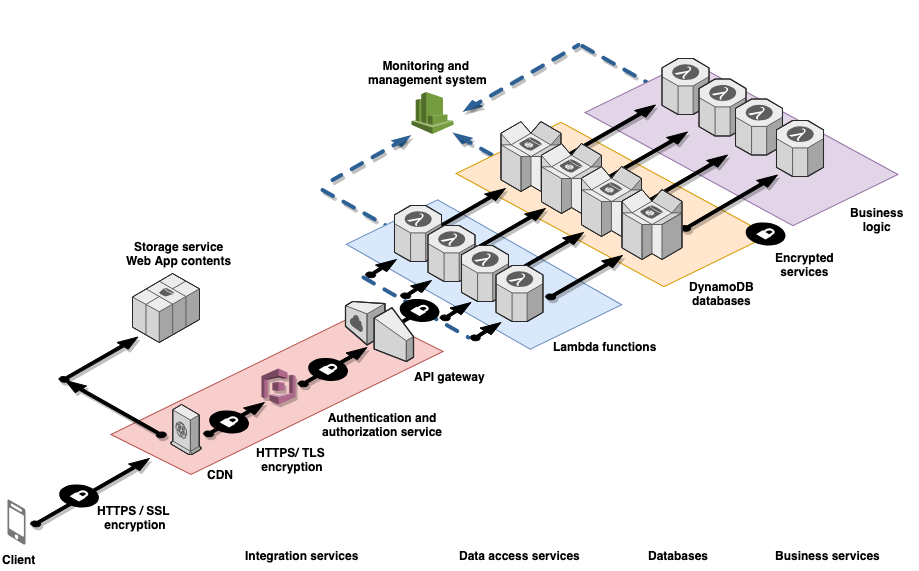

The diagram above was exported from draw.io. Its source (the exported page's mxGraphModel, read from the mxfile embedded in the PNG):
<mxGraphModel dx="918" dy="569" grid="1" gridSize="10" guides="1" tooltips="1" connect="1" arrows="1" fold="1" page="1" pageScale="1" pageWidth="827" pageHeight="1169" math="0" shadow="0">
  <root>
    <mxCell id="0" />
    <mxCell id="1" parent="0" />
    <mxCell id="bYcEV4Z7Xyx4Fel30AaI-63" value="" style="shape=parallelogram;perimeter=parallelogramPerimeter;whiteSpace=wrap;html=1;size=0.1626125399465;flipH=0;rotation=-26;fillColor=#f8cecc;strokeColor=#b85450;flipV=1;" parent="1" vertex="1">
      <mxGeometry x="214" y="447" width="335" height="71" as="geometry" />
    </mxCell>
    <mxCell id="bYcEV4Z7Xyx4Fel30AaI-25" value="" style="verticalLabelPosition=bottom;html=1;verticalAlign=top;strokeWidth=1;align=center;outlineConnect=0;dashed=0;outlineConnect=0;shape=mxgraph.aws3d.arrowNE;fillColor=#000000;aspect=fixed;shadow=1;" parent="1" vertex="1">
      <mxGeometry x="308" y="492" width="61" height="34" as="geometry" />
    </mxCell>
    <mxCell id="bYcEV4Z7Xyx4Fel30AaI-98" value="" style="verticalLabelPosition=bottom;html=1;verticalAlign=top;strokeWidth=1;align=center;outlineConnect=0;dashed=0;outlineConnect=0;shape=mxgraph.aws3d.arrowNE;fillColor=#000000;aspect=fixed;shadow=1;" parent="1" vertex="1">
      <mxGeometry x="402.5" y="437" width="69" height="39" as="geometry" />
    </mxCell>
    <mxCell id="bYcEV4Z7Xyx4Fel30AaI-86" value="" style="verticalLabelPosition=bottom;html=1;verticalAlign=top;strokeWidth=1;align=center;outlineConnect=0;dashed=0;outlineConnect=0;shape=mxgraph.aws3d.dashedArrowlessEdge;fillColor=#000000;aspect=fixed;shadow=1;" parent="1" vertex="1">
      <mxGeometry x="687" y="135.5" width="69" height="39" as="geometry" />
    </mxCell>
    <mxCell id="bYcEV4Z7Xyx4Fel30AaI-93" value="" style="verticalLabelPosition=bottom;html=1;verticalAlign=top;strokeWidth=1;align=center;outlineConnect=0;dashed=0;outlineConnect=0;shape=mxgraph.aws3d.dashedEdge;fillColor=#000000;aspect=fixed;shadow=1;flipH=1;" parent="1" vertex="1">
      <mxGeometry x="557" y="222" width="53" height="30" as="geometry" />
    </mxCell>
    <mxCell id="bYcEV4Z7Xyx4Fel30AaI-84" value="" style="verticalLabelPosition=bottom;html=1;verticalAlign=top;strokeWidth=1;align=center;outlineConnect=0;dashed=0;outlineConnect=0;shape=mxgraph.aws3d.dashedArrowlessEdge;fillColor=#000000;aspect=fixed;shadow=1;" parent="1" vertex="1">
      <mxGeometry x="427" y="279.5" width="75" height="42" as="geometry" />
    </mxCell>
    <mxCell id="bYcEV4Z7Xyx4Fel30AaI-57" value="" style="shape=parallelogram;perimeter=parallelogramPerimeter;whiteSpace=wrap;html=1;size=0.5399451959657218;flipH=1;rotation=-26;fillColor=#ffe6cc;strokeColor=#d79b00;" parent="1" vertex="1">
      <mxGeometry x="590" y="197.5" width="254" height="193" as="geometry" />
    </mxCell>
    <mxCell id="bYcEV4Z7Xyx4Fel30AaI-70" value="" style="shape=parallelogram;perimeter=parallelogramPerimeter;whiteSpace=wrap;html=1;size=0.5399451959657218;flipH=1;rotation=-26;fillColor=#e1d5e7;strokeColor=#9673a6;" parent="1" vertex="1">
      <mxGeometry x="719" y="136.5" width="254" height="193" as="geometry" />
    </mxCell>
    <mxCell id="bYcEV4Z7Xyx4Fel30AaI-73" value="" style="verticalLabelPosition=bottom;html=1;verticalAlign=top;strokeWidth=1;align=center;outlineConnect=0;dashed=0;outlineConnect=0;shape=mxgraph.aws3d.arrowNE;fillColor=#000000;aspect=fixed;shadow=1;" parent="1" vertex="1">
      <mxGeometry x="658" y="194.5" width="102" height="58" as="geometry" />
    </mxCell>
    <mxCell id="bYcEV4Z7Xyx4Fel30AaI-74" value="" style="verticalLabelPosition=bottom;html=1;verticalAlign=top;strokeWidth=1;align=center;outlineConnect=0;dashed=0;outlineConnect=0;shape=mxgraph.aws3d.arrowNE;fillColor=#000000;aspect=fixed;shadow=1;" parent="1" vertex="1">
      <mxGeometry x="706" y="221.5" width="86" height="49" as="geometry" />
    </mxCell>
    <mxCell id="bYcEV4Z7Xyx4Fel30AaI-75" value="" style="verticalLabelPosition=bottom;html=1;verticalAlign=top;strokeWidth=1;align=center;outlineConnect=0;dashed=0;outlineConnect=0;shape=mxgraph.aws3d.arrowNE;fillColor=#000000;aspect=fixed;shadow=1;" parent="1" vertex="1">
      <mxGeometry x="747" y="244.5" width="85" height="49" as="geometry" />
    </mxCell>
    <mxCell id="bYcEV4Z7Xyx4Fel30AaI-76" value="" style="verticalLabelPosition=bottom;html=1;verticalAlign=top;strokeWidth=1;align=center;outlineConnect=0;dashed=0;outlineConnect=0;shape=mxgraph.aws3d.arrowNE;fillColor=#000000;aspect=fixed;shadow=1;" parent="1" vertex="1">
      <mxGeometry x="785" y="264.5" width="97" height="56" as="geometry" />
    </mxCell>
    <mxCell id="bYcEV4Z7Xyx4Fel30AaI-61" value="" style="shape=parallelogram;perimeter=parallelogramPerimeter;whiteSpace=wrap;html=1;size=0.5399451959657218;flipH=1;rotation=-26;fillColor=#dae8fc;strokeColor=#6c8ebf;" parent="1" vertex="1">
      <mxGeometry x="478" y="276.5" width="221" height="175" as="geometry" />
    </mxCell>
    <mxCell id="bYcEV4Z7Xyx4Fel30AaI-49" value="" style="verticalLabelPosition=bottom;html=1;verticalAlign=top;strokeWidth=1;align=center;outlineConnect=0;dashed=0;outlineConnect=0;shape=mxgraph.aws3d.arrowNE;fillColor=#000000;aspect=fixed;shadow=1;" parent="1" vertex="1">
      <mxGeometry x="533" y="278" width="77" height="44" as="geometry" />
    </mxCell>
    <mxCell id="bYcEV4Z7Xyx4Fel30AaI-50" value="" style="verticalLabelPosition=bottom;html=1;verticalAlign=top;strokeWidth=1;align=center;outlineConnect=0;dashed=0;outlineConnect=0;shape=mxgraph.aws3d.arrowNE;fillColor=#000000;aspect=fixed;shadow=1;" parent="1" vertex="1">
      <mxGeometry x="573" y="298" width="77" height="44" as="geometry" />
    </mxCell>
    <mxCell id="bYcEV4Z7Xyx4Fel30AaI-51" value="" style="verticalLabelPosition=bottom;html=1;verticalAlign=top;strokeWidth=1;align=center;outlineConnect=0;dashed=0;outlineConnect=0;shape=mxgraph.aws3d.arrowNE;fillColor=#000000;aspect=fixed;shadow=1;" parent="1" vertex="1">
      <mxGeometry x="611" y="322" width="77" height="44" as="geometry" />
    </mxCell>
    <mxCell id="bYcEV4Z7Xyx4Fel30AaI-52" value="" style="verticalLabelPosition=bottom;html=1;verticalAlign=top;strokeWidth=1;align=center;outlineConnect=0;dashed=0;outlineConnect=0;shape=mxgraph.aws3d.arrowNE;fillColor=#000000;aspect=fixed;shadow=1;" parent="1" vertex="1">
      <mxGeometry x="650" y="345" width="77" height="44" as="geometry" />
    </mxCell>
    <mxCell id="bYcEV4Z7Xyx4Fel30AaI-34" value="" style="verticalLabelPosition=bottom;html=1;verticalAlign=top;strokeWidth=1;align=center;outlineConnect=0;dashed=0;outlineConnect=0;shape=mxgraph.aws3d.arrowlessNE;fillColor=#000000;aspect=fixed;" parent="1" vertex="1">
      <mxGeometry x="493" y="401" width="31.6" height="18" as="geometry" />
    </mxCell>
    <mxCell id="bYcEV4Z7Xyx4Fel30AaI-3" value="" style="verticalLabelPosition=bottom;html=1;verticalAlign=top;strokeWidth=1;align=center;outlineConnect=0;dashed=0;outlineConnect=0;shape=mxgraph.aws3d.cloudfront;fillColor=#ECECEC;strokeColor=#5E5E5E;aspect=fixed;" parent="1" vertex="1">
      <mxGeometry x="275.5" y="494" width="30" height="50" as="geometry" />
    </mxCell>
    <mxCell id="bYcEV4Z7Xyx4Fel30AaI-4" value="CDN" style="text;html=1;resizable=0;points=[];autosize=1;align=center;verticalAlign=top;spacingTop=-4;direction=south;fontStyle=1" parent="1" vertex="1">
      <mxGeometry x="314.5" y="555" width="20" height="40" as="geometry" />
    </mxCell>
    <mxCell id="bYcEV4Z7Xyx4Fel30AaI-5" value="" style="verticalLabelPosition=bottom;html=1;verticalAlign=top;strokeWidth=1;align=center;outlineConnect=0;dashed=0;outlineConnect=0;shape=mxgraph.aws3d.arrowNE;fillColor=#000000;aspect=fixed;shadow=1;" parent="1" vertex="1">
      <mxGeometry x="135" y="548" width="119" height="68" as="geometry" />
    </mxCell>
    <mxCell id="bYcEV4Z7Xyx4Fel30AaI-7" value="Client" style="text;html=1;resizable=0;points=[];autosize=1;align=left;verticalAlign=top;spacingTop=-4;direction=west;fontStyle=1" parent="1" vertex="1">
      <mxGeometry x="105" y="639.5" width="50" height="20" as="geometry" />
    </mxCell>
    <mxCell id="bYcEV4Z7Xyx4Fel30AaI-8" value="" style="verticalLabelPosition=bottom;html=1;verticalAlign=top;strokeWidth=1;align=center;outlineConnect=0;dashed=0;outlineConnect=0;shape=mxgraph.aws3d.mobile_worker;aspect=fixed;strokeColor=none;fillColor=#777777;" parent="1" vertex="1">
      <mxGeometry x="112" y="589" width="18" height="45" as="geometry" />
    </mxCell>
    <mxCell id="bYcEV4Z7Xyx4Fel30AaI-9" value="" style="verticalLabelPosition=bottom;html=1;verticalAlign=top;strokeWidth=1;align=center;outlineConnect=0;dashed=0;outlineConnect=0;shape=mxgraph.aws3d.secureConnection;fillColor=#000000;strokeColor=#ffffff;aspect=fixed;" parent="1" vertex="1">
      <mxGeometry x="163.5" y="573.5" width="40" height="24" as="geometry" />
    </mxCell>
    <mxCell id="bYcEV4Z7Xyx4Fel30AaI-12" value="HTTPS / SSL &lt;br&gt;encryption&lt;br&gt;" style="text;html=1;resizable=0;points=[];autosize=1;align=center;verticalAlign=top;spacingTop=-4;fontStyle=1" parent="1" vertex="1">
      <mxGeometry x="194.5" y="591" width="90" height="30" as="geometry" />
    </mxCell>
    <mxCell id="bYcEV4Z7Xyx4Fel30AaI-13" value="" style="verticalLabelPosition=bottom;html=1;verticalAlign=top;strokeWidth=1;align=center;outlineConnect=0;dashed=0;outlineConnect=0;shape=mxgraph.aws3d.s3;fillColor=#ECECEC;strokeColor=#5E5E5E;aspect=fixed;" parent="1" vertex="1">
      <mxGeometry x="237" y="363" width="67" height="69" as="geometry" />
    </mxCell>
    <mxCell id="bYcEV4Z7Xyx4Fel30AaI-14" value="Storage service&lt;br&gt;Web App contents&lt;br&gt;" style="text;html=1;resizable=0;points=[];autosize=1;align=center;verticalAlign=top;spacingTop=-4;fontStyle=1" parent="1" vertex="1">
      <mxGeometry x="228.5" y="326.5" width="110" height="30" as="geometry" />
    </mxCell>
    <mxCell id="bYcEV4Z7Xyx4Fel30AaI-18" value="" style="verticalLabelPosition=bottom;html=1;verticalAlign=top;strokeWidth=1;align=center;outlineConnect=0;dashed=0;outlineConnect=0;shape=mxgraph.aws3d.arrowNE;fillColor=#000000;aspect=fixed;shadow=1;" parent="1" vertex="1">
      <mxGeometry x="163.5" y="426.5" width="79" height="45" as="geometry" />
    </mxCell>
    <mxCell id="bYcEV4Z7Xyx4Fel30AaI-19" value="" style="verticalLabelPosition=bottom;html=1;verticalAlign=top;strokeWidth=1;align=center;outlineConnect=0;dashed=0;outlineConnect=0;shape=mxgraph.aws3d.arrowNW;fillColor=#000000;aspect=fixed;shadow=1;" parent="1" vertex="1">
      <mxGeometry x="170" y="470" width="101" height="57" as="geometry" />
    </mxCell>
    <mxCell id="bYcEV4Z7Xyx4Fel30AaI-21" value="" style="verticalLabelPosition=bottom;html=1;verticalAlign=top;strokeWidth=1;align=center;outlineConnect=0;dashed=0;outlineConnect=0;shape=mxgraph.aws3d.internetGateway;fillColor=#ECECEC;strokeColor=#5E5E5E;aspect=fixed;flipH=1;" parent="1" vertex="1">
      <mxGeometry x="450" y="391" width="68" height="60" as="geometry" />
    </mxCell>
    <mxCell id="bYcEV4Z7Xyx4Fel30AaI-24" value="API gateway" style="text;html=1;resizable=0;points=[];autosize=1;align=center;verticalAlign=top;spacingTop=-4;fontStyle=1" parent="1" vertex="1">
      <mxGeometry x="514" y="457" width="80" height="20" as="geometry" />
    </mxCell>
    <mxCell id="bYcEV4Z7Xyx4Fel30AaI-28" value="" style="verticalLabelPosition=bottom;html=1;verticalAlign=top;strokeWidth=1;align=center;outlineConnect=0;dashed=0;outlineConnect=0;shape=mxgraph.aws3d.secureConnection;fillColor=#000000;strokeColor=#ffffff;aspect=fixed;" parent="1" vertex="1">
      <mxGeometry x="313.5" y="499.5" width="40" height="24" as="geometry" />
    </mxCell>
    <mxCell id="bYcEV4Z7Xyx4Fel30AaI-29" value="HTTPS/ TLS &lt;br&gt;encryption&lt;br&gt;" style="text;html=1;resizable=0;points=[];autosize=1;align=center;verticalAlign=top;spacingTop=-4;fontStyle=1" parent="1" vertex="1">
      <mxGeometry x="351.5" y="533" width="90" height="30" as="geometry" />
    </mxCell>
    <mxCell id="bYcEV4Z7Xyx4Fel30AaI-30" value="" style="verticalLabelPosition=bottom;html=1;verticalAlign=top;strokeWidth=1;align=center;outlineConnect=0;dashed=0;outlineConnect=0;shape=mxgraph.aws3d.lambda;fillColor=#ECECEC;strokeColor=#5E5E5E;aspect=fixed;" parent="1" vertex="1">
      <mxGeometry x="499" y="295" width="47" height="56" as="geometry" />
    </mxCell>
    <mxCell id="bYcEV4Z7Xyx4Fel30AaI-31" value="" style="verticalLabelPosition=bottom;html=1;verticalAlign=top;strokeWidth=1;align=center;outlineConnect=0;dashed=0;outlineConnect=0;shape=mxgraph.aws3d.lambda;fillColor=#ECECEC;strokeColor=#5E5E5E;aspect=fixed;" parent="1" vertex="1">
      <mxGeometry x="532.5" y="315" width="47" height="56" as="geometry" />
    </mxCell>
    <mxCell id="bYcEV4Z7Xyx4Fel30AaI-32" value="" style="verticalLabelPosition=bottom;html=1;verticalAlign=top;strokeWidth=1;align=center;outlineConnect=0;dashed=0;outlineConnect=0;shape=mxgraph.aws3d.lambda;fillColor=#ECECEC;strokeColor=#5E5E5E;aspect=fixed;" parent="1" vertex="1">
      <mxGeometry x="566" y="335" width="47" height="56" as="geometry" />
    </mxCell>
    <mxCell id="bYcEV4Z7Xyx4Fel30AaI-33" value="" style="verticalLabelPosition=bottom;html=1;verticalAlign=top;strokeWidth=1;align=center;outlineConnect=0;dashed=0;outlineConnect=0;shape=mxgraph.aws3d.lambda;fillColor=#ECECEC;strokeColor=#5E5E5E;aspect=fixed;" parent="1" vertex="1">
      <mxGeometry x="600.5" y="355" width="47" height="56" as="geometry" />
    </mxCell>
    <mxCell id="bYcEV4Z7Xyx4Fel30AaI-35" value="" style="verticalLabelPosition=bottom;html=1;verticalAlign=top;strokeWidth=1;align=center;outlineConnect=0;dashed=0;outlineConnect=0;shape=mxgraph.aws3d.arrowNE;fillColor=#000000;aspect=fixed;" parent="1" vertex="1">
      <mxGeometry x="470" y="349" width="31" height="18" as="geometry" />
    </mxCell>
    <mxCell id="bYcEV4Z7Xyx4Fel30AaI-36" value="" style="verticalLabelPosition=bottom;html=1;verticalAlign=top;strokeWidth=1;align=center;outlineConnect=0;dashed=0;outlineConnect=0;shape=mxgraph.aws3d.arrowNE;fillColor=#000000;aspect=fixed;" parent="1" vertex="1">
      <mxGeometry x="505" y="370" width="31" height="18" as="geometry" />
    </mxCell>
    <mxCell id="bYcEV4Z7Xyx4Fel30AaI-37" value="" style="verticalLabelPosition=bottom;html=1;verticalAlign=top;strokeWidth=1;align=center;outlineConnect=0;dashed=0;outlineConnect=0;shape=mxgraph.aws3d.arrowNE;fillColor=#000000;aspect=fixed;" parent="1" vertex="1">
      <mxGeometry x="544.5" y="392" width="31" height="18" as="geometry" />
    </mxCell>
    <mxCell id="bYcEV4Z7Xyx4Fel30AaI-38" value="" style="verticalLabelPosition=bottom;html=1;verticalAlign=top;strokeWidth=1;align=center;outlineConnect=0;dashed=0;outlineConnect=0;shape=mxgraph.aws3d.arrowNE;fillColor=#000000;aspect=fixed;" parent="1" vertex="1">
      <mxGeometry x="574.5" y="412" width="31" height="18" as="geometry" />
    </mxCell>
    <mxCell id="bYcEV4Z7Xyx4Fel30AaI-41" value="" style="verticalLabelPosition=bottom;html=1;verticalAlign=top;strokeWidth=1;align=center;outlineConnect=0;dashed=0;outlineConnect=0;shape=mxgraph.aws3d.dashedArrowlessEdge;fillColor=#000000;aspect=fixed;" parent="1" vertex="1">
      <mxGeometry x="468" y="367" width="105" height="60" as="geometry" />
    </mxCell>
    <mxCell id="bYcEV4Z7Xyx4Fel30AaI-43" value="" style="verticalLabelPosition=bottom;html=1;verticalAlign=top;strokeWidth=1;align=center;outlineConnect=0;dashed=0;outlineConnect=0;shape=mxgraph.aws3d.secureConnection;fillColor=#000000;strokeColor=#ffffff;aspect=fixed;" parent="1" vertex="1">
      <mxGeometry x="504" y="388" width="40" height="24" as="geometry" />
    </mxCell>
    <mxCell id="bYcEV4Z7Xyx4Fel30AaI-44" value="Lambda functions&lt;br&gt;" style="text;html=1;resizable=0;points=[];autosize=1;align=center;verticalAlign=top;spacingTop=-4;fontStyle=1" parent="1" vertex="1">
      <mxGeometry x="654" y="427" width="110" height="20" as="geometry" />
    </mxCell>
    <mxCell id="bYcEV4Z7Xyx4Fel30AaI-45" value="" style="verticalLabelPosition=bottom;html=1;verticalAlign=top;strokeWidth=1;align=center;outlineConnect=0;dashed=0;outlineConnect=0;shape=mxgraph.aws3d.dynamoDb;fillColor=#ECECEC;strokeColor=#5E5E5E;aspect=fixed;" parent="1" vertex="1">
      <mxGeometry x="605.5" y="211" width="60" height="70" as="geometry" />
    </mxCell>
    <mxCell id="bYcEV4Z7Xyx4Fel30AaI-46" value="" style="verticalLabelPosition=bottom;html=1;verticalAlign=top;strokeWidth=1;align=center;outlineConnect=0;dashed=0;outlineConnect=0;shape=mxgraph.aws3d.dynamoDb;fillColor=#ECECEC;strokeColor=#5E5E5E;aspect=fixed;" parent="1" vertex="1">
      <mxGeometry x="646" y="233" width="60" height="70" as="geometry" />
    </mxCell>
    <mxCell id="bYcEV4Z7Xyx4Fel30AaI-47" value="" style="verticalLabelPosition=bottom;html=1;verticalAlign=top;strokeWidth=1;align=center;outlineConnect=0;dashed=0;outlineConnect=0;shape=mxgraph.aws3d.dynamoDb;fillColor=#ECECEC;strokeColor=#5E5E5E;aspect=fixed;" parent="1" vertex="1">
      <mxGeometry x="686" y="256" width="60" height="70" as="geometry" />
    </mxCell>
    <mxCell id="bYcEV4Z7Xyx4Fel30AaI-48" value="" style="verticalLabelPosition=bottom;html=1;verticalAlign=top;strokeWidth=1;align=center;outlineConnect=0;dashed=0;outlineConnect=0;shape=mxgraph.aws3d.dynamoDb;fillColor=#ECECEC;strokeColor=#5E5E5E;aspect=fixed;" parent="1" vertex="1">
      <mxGeometry x="726.5" y="279" width="60" height="70" as="geometry" />
    </mxCell>
    <mxCell id="bYcEV4Z7Xyx4Fel30AaI-54" value="DynamoDB&lt;br&gt;databases&lt;br&gt;" style="text;html=1;resizable=0;points=[];autosize=1;align=center;verticalAlign=top;spacingTop=-4;fontStyle=1" parent="1" vertex="1">
      <mxGeometry x="786" y="367" width="80" height="30" as="geometry" />
    </mxCell>
    <mxCell id="bYcEV4Z7Xyx4Fel30AaI-59" value="" style="verticalLabelPosition=bottom;html=1;verticalAlign=top;strokeWidth=1;align=center;outlineConnect=0;dashed=0;outlineConnect=0;shape=mxgraph.aws3d.secureConnection;fillColor=#000000;strokeColor=#ffffff;aspect=fixed;" parent="1" vertex="1">
      <mxGeometry x="850" y="311.5" width="40" height="24" as="geometry" />
    </mxCell>
    <mxCell id="bYcEV4Z7Xyx4Fel30AaI-60" value="Encrypted&lt;br&gt;services&lt;br&gt;" style="text;html=1;resizable=0;points=[];autosize=1;align=center;verticalAlign=top;spacingTop=-4;fontStyle=1" parent="1" vertex="1">
      <mxGeometry x="874" y="337.5" width="70" height="30" as="geometry" />
    </mxCell>
    <mxCell id="bYcEV4Z7Xyx4Fel30AaI-62" value="Integration services&lt;br&gt;" style="text;html=1;resizable=0;points=[];autosize=1;align=left;verticalAlign=top;spacingTop=-4;fontStyle=1" parent="1" vertex="1">
      <mxGeometry x="348" y="636" width="120" height="20" as="geometry" />
    </mxCell>
    <mxCell id="bYcEV4Z7Xyx4Fel30AaI-64" value="Data access services&lt;br&gt;" style="text;html=1;resizable=0;points=[];autosize=1;align=left;verticalAlign=top;spacingTop=-4;fontStyle=1" parent="1" vertex="1">
      <mxGeometry x="562" y="635.5" width="130" height="20" as="geometry" />
    </mxCell>
    <mxCell id="bYcEV4Z7Xyx4Fel30AaI-65" value="Databases" style="text;html=1;resizable=0;points=[];autosize=1;align=left;verticalAlign=top;spacingTop=-4;fontStyle=1" parent="1" vertex="1">
      <mxGeometry x="750.5" y="636" width="70" height="20" as="geometry" />
    </mxCell>
    <mxCell id="bYcEV4Z7Xyx4Fel30AaI-66" value="" style="verticalLabelPosition=bottom;html=1;verticalAlign=top;strokeWidth=1;align=center;outlineConnect=0;dashed=0;outlineConnect=0;shape=mxgraph.aws3d.lambda;fillColor=#ECECEC;strokeColor=#5E5E5E;aspect=fixed;" parent="1" vertex="1">
      <mxGeometry x="766.5" y="148" width="47" height="56" as="geometry" />
    </mxCell>
    <mxCell id="bYcEV4Z7Xyx4Fel30AaI-67" value="" style="verticalLabelPosition=bottom;html=1;verticalAlign=top;strokeWidth=1;align=center;outlineConnect=0;dashed=0;outlineConnect=0;shape=mxgraph.aws3d.lambda;fillColor=#ECECEC;strokeColor=#5E5E5E;aspect=fixed;" parent="1" vertex="1">
      <mxGeometry x="803.5" y="168.5" width="47" height="57" as="geometry" />
    </mxCell>
    <mxCell id="bYcEV4Z7Xyx4Fel30AaI-68" value="" style="verticalLabelPosition=bottom;html=1;verticalAlign=top;strokeWidth=1;align=center;outlineConnect=0;dashed=0;outlineConnect=0;shape=mxgraph.aws3d.lambda;fillColor=#ECECEC;strokeColor=#5E5E5E;aspect=fixed;" parent="1" vertex="1">
      <mxGeometry x="840" y="188.5" width="47" height="56" as="geometry" />
    </mxCell>
    <mxCell id="bYcEV4Z7Xyx4Fel30AaI-69" value="" style="verticalLabelPosition=bottom;html=1;verticalAlign=top;strokeWidth=1;align=center;outlineConnect=0;dashed=0;outlineConnect=0;shape=mxgraph.aws3d.lambda;fillColor=#ECECEC;strokeColor=#5E5E5E;aspect=fixed;" parent="1" vertex="1">
      <mxGeometry x="881" y="210" width="47" height="56" as="geometry" />
    </mxCell>
    <mxCell id="bYcEV4Z7Xyx4Fel30AaI-71" value="Business services&lt;br&gt;" style="text;html=1;resizable=0;points=[];autosize=1;align=left;verticalAlign=top;spacingTop=-4;fontStyle=1" parent="1" vertex="1">
      <mxGeometry x="878" y="636" width="110" height="20" as="geometry" />
    </mxCell>
    <mxCell id="bYcEV4Z7Xyx4Fel30AaI-77" value="" style="outlineConnect=0;dashed=0;verticalLabelPosition=bottom;verticalAlign=top;align=center;html=1;shape=mxgraph.aws3.cloudwatch;fillColor=#759C3E;gradientColor=none;" parent="1" vertex="1">
      <mxGeometry x="516" y="181.5" width="42" height="42" as="geometry" />
    </mxCell>
    <mxCell id="bYcEV4Z7Xyx4Fel30AaI-78" value="Monitoring and &lt;br&gt;management system" style="text;html=1;resizable=0;points=[];autosize=1;align=center;verticalAlign=top;spacingTop=-4;fontStyle=1" parent="1" vertex="1">
      <mxGeometry x="467" y="146" width="130" height="30" as="geometry" />
    </mxCell>
    <mxCell id="bYcEV4Z7Xyx4Fel30AaI-91" value="" style="verticalLabelPosition=bottom;html=1;verticalAlign=top;strokeWidth=1;align=center;outlineConnect=0;dashed=0;outlineConnect=0;shape=mxgraph.aws3d.dashedEdge;fillColor=#000000;aspect=fixed;shadow=1;" parent="1" vertex="1">
      <mxGeometry x="437" y="224.5" width="79" height="45" as="geometry" />
    </mxCell>
    <mxCell id="bYcEV4Z7Xyx4Fel30AaI-92" value="" style="verticalLabelPosition=bottom;html=1;verticalAlign=top;strokeWidth=1;align=center;outlineConnect=0;dashed=0;outlineConnect=0;shape=mxgraph.aws3d.dashedEdge;fillColor=#000000;aspect=fixed;shadow=1;flipH=1;flipV=1;" parent="1" vertex="1">
      <mxGeometry x="567" y="134.5" width="116" height="67" as="geometry" />
    </mxCell>
    <mxCell id="bYcEV4Z7Xyx4Fel30AaI-96" value="" style="outlineConnect=0;dashed=0;verticalLabelPosition=bottom;verticalAlign=top;align=center;html=1;shape=mxgraph.aws3.cognito;fillColor=#AD688B;gradientColor=none;shadow=1;" parent="1" vertex="1">
      <mxGeometry x="366" y="458" width="34" height="36" as="geometry" />
    </mxCell>
    <mxCell id="bYcEV4Z7Xyx4Fel30AaI-97" value="Authentication and&lt;br&gt;authorization service&lt;br&gt;" style="text;html=1;resizable=0;points=[];autosize=1;align=center;verticalAlign=top;spacingTop=-4;fontStyle=1" parent="1" vertex="1">
      <mxGeometry x="422" y="498" width="130" height="30" as="geometry" />
    </mxCell>
    <mxCell id="bYcEV4Z7Xyx4Fel30AaI-99" value="" style="verticalLabelPosition=bottom;html=1;verticalAlign=top;strokeWidth=1;align=center;outlineConnect=0;dashed=0;outlineConnect=0;shape=mxgraph.aws3d.secureConnection;fillColor=#000000;strokeColor=#ffffff;aspect=fixed;" parent="1" vertex="1">
      <mxGeometry x="412.5" y="447" width="40" height="24" as="geometry" />
    </mxCell>
    <mxCell id="bYcEV4Z7Xyx4Fel30AaI-100" value="&lt;div style=&quot;text-align: center&quot;&gt;&lt;b&gt;Business&lt;/b&gt;&lt;/div&gt;&lt;b&gt;&lt;div style=&quot;text-align: center&quot;&gt;&lt;b&gt;logic&lt;/b&gt;&lt;/div&gt;&lt;/b&gt;" style="text;html=1;resizable=0;points=[];autosize=1;align=left;verticalAlign=top;spacingTop=-4;" parent="1" vertex="1">
      <mxGeometry x="953" y="293" width="70" height="30" as="geometry" />
    </mxCell>
  </root>
</mxGraphModel>